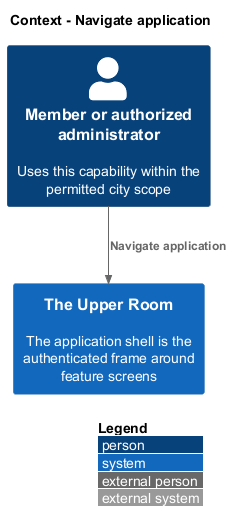

The diagram above was rendered by PlantUML. Its source (embedded in the PNG):
@startuml
!include <C4/C4_Context>
LAYOUT_WITH_LEGEND()
title Context - Navigate application
Person(member, "Member or authorized administrator", "Uses this capability within the permitted city scope")
System(room, "The Upper Room", "The application shell is the authenticated frame around feature screens")
Rel(member, room, "Navigate application")
@enduml